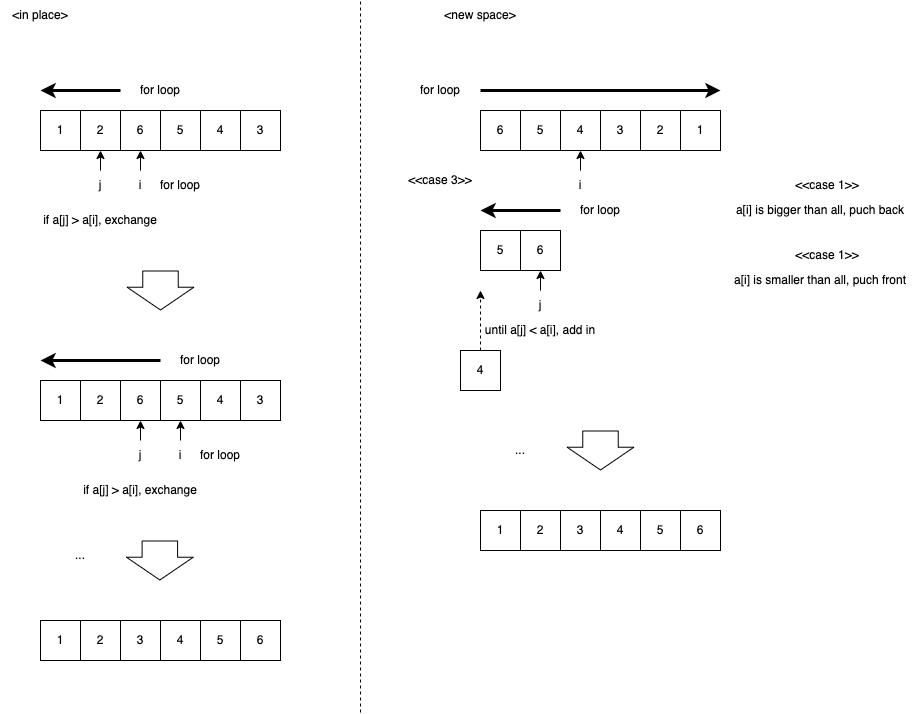

The diagram above was exported from draw.io. Its source (the exported page's mxGraphModel, read from the mxfile embedded in the PNG):
<mxGraphModel dx="882" dy="457" grid="1" gridSize="10" guides="1" tooltips="1" connect="1" arrows="1" fold="1" page="1" pageScale="1" pageWidth="827" pageHeight="1169" math="0" shadow="0">
  <root>
    <mxCell id="0" />
    <mxCell id="1" parent="0" />
    <mxCell id="kfJ6wqgy1QR0URSI8LIv-3" value="2" style="whiteSpace=wrap;html=1;aspect=fixed;" parent="1" vertex="1">
      <mxGeometry x="160" y="120" width="40" height="40" as="geometry" />
    </mxCell>
    <mxCell id="kfJ6wqgy1QR0URSI8LIv-4" value="1" style="whiteSpace=wrap;html=1;aspect=fixed;" parent="1" vertex="1">
      <mxGeometry x="120" y="120" width="40" height="40" as="geometry" />
    </mxCell>
    <mxCell id="kfJ6wqgy1QR0URSI8LIv-5" value="6" style="whiteSpace=wrap;html=1;aspect=fixed;" parent="1" vertex="1">
      <mxGeometry x="200" y="120" width="40" height="40" as="geometry" />
    </mxCell>
    <mxCell id="kfJ6wqgy1QR0URSI8LIv-6" value="4" style="whiteSpace=wrap;html=1;aspect=fixed;" parent="1" vertex="1">
      <mxGeometry x="280" y="120" width="40" height="40" as="geometry" />
    </mxCell>
    <mxCell id="kfJ6wqgy1QR0URSI8LIv-7" value="5" style="whiteSpace=wrap;html=1;aspect=fixed;" parent="1" vertex="1">
      <mxGeometry x="240" y="120" width="40" height="40" as="geometry" />
    </mxCell>
    <mxCell id="kfJ6wqgy1QR0URSI8LIv-8" value="3" style="whiteSpace=wrap;html=1;aspect=fixed;" parent="1" vertex="1">
      <mxGeometry x="320" y="120" width="40" height="40" as="geometry" />
    </mxCell>
    <mxCell id="kfJ6wqgy1QR0URSI8LIv-9" value="2" style="whiteSpace=wrap;html=1;aspect=fixed;" parent="1" vertex="1">
      <mxGeometry x="160" y="630" width="40" height="40" as="geometry" />
    </mxCell>
    <mxCell id="kfJ6wqgy1QR0URSI8LIv-10" value="1" style="whiteSpace=wrap;html=1;aspect=fixed;" parent="1" vertex="1">
      <mxGeometry x="120" y="630" width="40" height="40" as="geometry" />
    </mxCell>
    <mxCell id="kfJ6wqgy1QR0URSI8LIv-11" value="3" style="whiteSpace=wrap;html=1;aspect=fixed;" parent="1" vertex="1">
      <mxGeometry x="200" y="630" width="40" height="40" as="geometry" />
    </mxCell>
    <mxCell id="kfJ6wqgy1QR0URSI8LIv-12" value="5" style="whiteSpace=wrap;html=1;aspect=fixed;" parent="1" vertex="1">
      <mxGeometry x="280" y="630" width="40" height="40" as="geometry" />
    </mxCell>
    <mxCell id="kfJ6wqgy1QR0URSI8LIv-13" value="4" style="whiteSpace=wrap;html=1;aspect=fixed;" parent="1" vertex="1">
      <mxGeometry x="240" y="630" width="40" height="40" as="geometry" />
    </mxCell>
    <mxCell id="kfJ6wqgy1QR0URSI8LIv-14" value="6" style="whiteSpace=wrap;html=1;aspect=fixed;" parent="1" vertex="1">
      <mxGeometry x="320" y="630" width="40" height="40" as="geometry" />
    </mxCell>
    <mxCell id="kfJ6wqgy1QR0URSI8LIv-15" value="for loop" style="text;html=1;strokeColor=none;fillColor=none;align=center;verticalAlign=middle;whiteSpace=wrap;rounded=0;" parent="1" vertex="1">
      <mxGeometry x="200" y="90" width="80" height="20" as="geometry" />
    </mxCell>
    <mxCell id="kfJ6wqgy1QR0URSI8LIv-16" value="2" style="whiteSpace=wrap;html=1;aspect=fixed;" parent="1" vertex="1">
      <mxGeometry x="160" y="390" width="40" height="40" as="geometry" />
    </mxCell>
    <mxCell id="kfJ6wqgy1QR0URSI8LIv-17" value="1" style="whiteSpace=wrap;html=1;aspect=fixed;" parent="1" vertex="1">
      <mxGeometry x="120" y="390" width="40" height="40" as="geometry" />
    </mxCell>
    <mxCell id="kfJ6wqgy1QR0URSI8LIv-18" value="6" style="whiteSpace=wrap;html=1;aspect=fixed;" parent="1" vertex="1">
      <mxGeometry x="200" y="390" width="40" height="40" as="geometry" />
    </mxCell>
    <mxCell id="kfJ6wqgy1QR0URSI8LIv-19" value="4" style="whiteSpace=wrap;html=1;aspect=fixed;" parent="1" vertex="1">
      <mxGeometry x="280" y="390" width="40" height="40" as="geometry" />
    </mxCell>
    <mxCell id="kfJ6wqgy1QR0URSI8LIv-20" value="5" style="whiteSpace=wrap;html=1;aspect=fixed;" parent="1" vertex="1">
      <mxGeometry x="240" y="390" width="40" height="40" as="geometry" />
    </mxCell>
    <mxCell id="kfJ6wqgy1QR0URSI8LIv-21" value="" style="shape=flexArrow;endArrow=classic;html=1;rounded=0;endWidth=30.32258064516129;endSize=7.258064516129032;width=35.483870967741936;" parent="1" edge="1">
      <mxGeometry width="50" height="50" relative="1" as="geometry">
        <mxPoint x="239.3499999999999" y="550" as="sourcePoint" />
        <mxPoint x="239.3499999999999" y="590" as="targetPoint" />
      </mxGeometry>
    </mxCell>
    <mxCell id="kfJ6wqgy1QR0URSI8LIv-22" value="..." style="text;html=1;strokeColor=none;fillColor=none;align=center;verticalAlign=middle;whiteSpace=wrap;rounded=0;" parent="1" vertex="1">
      <mxGeometry x="120" y="550" width="80" height="30" as="geometry" />
    </mxCell>
    <mxCell id="kfJ6wqgy1QR0URSI8LIv-23" value="3" style="whiteSpace=wrap;html=1;aspect=fixed;" parent="1" vertex="1">
      <mxGeometry x="320" y="390" width="40" height="40" as="geometry" />
    </mxCell>
    <mxCell id="kfJ6wqgy1QR0URSI8LIv-24" value="" style="endArrow=classic;html=1;rounded=0;entryX=0.5;entryY=1;entryDx=0;entryDy=0;exitX=0;exitY=0;exitDx=0;exitDy=0;" parent="1" source="kfJ6wqgy1QR0URSI8LIv-28" target="kfJ6wqgy1QR0URSI8LIv-3" edge="1">
      <mxGeometry width="50" height="50" relative="1" as="geometry">
        <mxPoint x="140" y="200" as="sourcePoint" />
        <mxPoint x="140" y="120" as="targetPoint" />
      </mxGeometry>
    </mxCell>
    <mxCell id="kfJ6wqgy1QR0URSI8LIv-25" value="j" style="text;html=1;strokeColor=none;fillColor=none;align=center;verticalAlign=middle;whiteSpace=wrap;rounded=0;" parent="1" vertex="1">
      <mxGeometry x="140" y="180" width="80" height="30" as="geometry" />
    </mxCell>
    <mxCell id="kfJ6wqgy1QR0URSI8LIv-26" value="" style="endArrow=classic;html=1;rounded=0;strokeWidth=3;exitX=0;exitY=0.5;exitDx=0;exitDy=0;" parent="1" source="kfJ6wqgy1QR0URSI8LIv-15" edge="1">
      <mxGeometry width="50" height="50" relative="1" as="geometry">
        <mxPoint x="190" y="90" as="sourcePoint" />
        <mxPoint x="120" y="100" as="targetPoint" />
      </mxGeometry>
    </mxCell>
    <mxCell id="kfJ6wqgy1QR0URSI8LIv-27" value="" style="endArrow=classic;html=1;rounded=0;entryX=0.5;entryY=1;entryDx=0;entryDy=0;exitX=0.5;exitY=0;exitDx=0;exitDy=0;" parent="1" source="kfJ6wqgy1QR0URSI8LIv-28" target="kfJ6wqgy1QR0URSI8LIv-5" edge="1">
      <mxGeometry width="50" height="50" relative="1" as="geometry">
        <mxPoint x="340" y="180" as="sourcePoint" />
        <mxPoint x="339.68000000000006" y="120" as="targetPoint" />
      </mxGeometry>
    </mxCell>
    <mxCell id="kfJ6wqgy1QR0URSI8LIv-28" value="i" style="text;html=1;strokeColor=none;fillColor=none;align=center;verticalAlign=middle;whiteSpace=wrap;rounded=0;" parent="1" vertex="1">
      <mxGeometry x="180" y="180" width="80" height="30" as="geometry" />
    </mxCell>
    <mxCell id="kfJ6wqgy1QR0URSI8LIv-30" value="if a[j] &amp;gt; a[i], exchange" style="text;html=1;strokeColor=none;fillColor=none;align=center;verticalAlign=middle;whiteSpace=wrap;rounded=0;" parent="1" vertex="1">
      <mxGeometry x="100" y="220" width="160" height="20" as="geometry" />
    </mxCell>
    <mxCell id="kfJ6wqgy1QR0URSI8LIv-39" value="" style="shape=flexArrow;endArrow=classic;html=1;rounded=0;endWidth=30.32258064516129;endSize=7.258064516129032;width=35.483870967741936;" parent="1" edge="1">
      <mxGeometry width="50" height="50" relative="1" as="geometry">
        <mxPoint x="240" y="280" as="sourcePoint" />
        <mxPoint x="240" y="320" as="targetPoint" />
      </mxGeometry>
    </mxCell>
    <mxCell id="kfJ6wqgy1QR0URSI8LIv-40" value="&amp;lt;in place&amp;gt;" style="text;html=1;strokeColor=none;fillColor=none;align=center;verticalAlign=middle;whiteSpace=wrap;rounded=0;" parent="1" vertex="1">
      <mxGeometry x="80" y="10" width="80" height="30" as="geometry" />
    </mxCell>
    <mxCell id="kfJ6wqgy1QR0URSI8LIv-41" value="5" style="whiteSpace=wrap;html=1;aspect=fixed;" parent="1" vertex="1">
      <mxGeometry x="600" y="120" width="40" height="40" as="geometry" />
    </mxCell>
    <mxCell id="kfJ6wqgy1QR0URSI8LIv-42" value="6" style="whiteSpace=wrap;html=1;aspect=fixed;" parent="1" vertex="1">
      <mxGeometry x="560" y="120" width="40" height="40" as="geometry" />
    </mxCell>
    <mxCell id="kfJ6wqgy1QR0URSI8LIv-43" value="4" style="whiteSpace=wrap;html=1;aspect=fixed;" parent="1" vertex="1">
      <mxGeometry x="640" y="120" width="40" height="40" as="geometry" />
    </mxCell>
    <mxCell id="kfJ6wqgy1QR0URSI8LIv-44" value="2" style="whiteSpace=wrap;html=1;aspect=fixed;" parent="1" vertex="1">
      <mxGeometry x="720" y="120" width="40" height="40" as="geometry" />
    </mxCell>
    <mxCell id="kfJ6wqgy1QR0URSI8LIv-45" value="3" style="whiteSpace=wrap;html=1;aspect=fixed;" parent="1" vertex="1">
      <mxGeometry x="680" y="120" width="40" height="40" as="geometry" />
    </mxCell>
    <mxCell id="kfJ6wqgy1QR0URSI8LIv-46" value="1" style="whiteSpace=wrap;html=1;aspect=fixed;" parent="1" vertex="1">
      <mxGeometry x="760" y="120" width="40" height="40" as="geometry" />
    </mxCell>
    <mxCell id="kfJ6wqgy1QR0URSI8LIv-47" value="2" style="whiteSpace=wrap;html=1;aspect=fixed;" parent="1" vertex="1">
      <mxGeometry x="600" y="520" width="40" height="40" as="geometry" />
    </mxCell>
    <mxCell id="kfJ6wqgy1QR0URSI8LIv-48" value="1" style="whiteSpace=wrap;html=1;aspect=fixed;" parent="1" vertex="1">
      <mxGeometry x="560" y="520" width="40" height="40" as="geometry" />
    </mxCell>
    <mxCell id="kfJ6wqgy1QR0URSI8LIv-49" value="3" style="whiteSpace=wrap;html=1;aspect=fixed;" parent="1" vertex="1">
      <mxGeometry x="640" y="520" width="40" height="40" as="geometry" />
    </mxCell>
    <mxCell id="kfJ6wqgy1QR0URSI8LIv-50" value="5" style="whiteSpace=wrap;html=1;aspect=fixed;" parent="1" vertex="1">
      <mxGeometry x="720" y="520" width="40" height="40" as="geometry" />
    </mxCell>
    <mxCell id="kfJ6wqgy1QR0URSI8LIv-51" value="4" style="whiteSpace=wrap;html=1;aspect=fixed;" parent="1" vertex="1">
      <mxGeometry x="680" y="520" width="40" height="40" as="geometry" />
    </mxCell>
    <mxCell id="kfJ6wqgy1QR0URSI8LIv-52" value="6" style="whiteSpace=wrap;html=1;aspect=fixed;" parent="1" vertex="1">
      <mxGeometry x="760" y="520" width="40" height="40" as="geometry" />
    </mxCell>
    <mxCell id="kfJ6wqgy1QR0URSI8LIv-53" value="for loop" style="text;html=1;strokeColor=none;fillColor=none;align=center;verticalAlign=middle;whiteSpace=wrap;rounded=0;" parent="1" vertex="1">
      <mxGeometry x="480" y="90" width="80" height="20" as="geometry" />
    </mxCell>
    <mxCell id="kfJ6wqgy1QR0URSI8LIv-60" value="..." style="text;html=1;strokeColor=none;fillColor=none;align=center;verticalAlign=middle;whiteSpace=wrap;rounded=0;" parent="1" vertex="1">
      <mxGeometry x="560" y="445" width="80" height="30" as="geometry" />
    </mxCell>
    <mxCell id="kfJ6wqgy1QR0URSI8LIv-62" value="" style="endArrow=classic;html=1;rounded=0;entryX=0.5;entryY=1;entryDx=0;entryDy=0;exitX=0.5;exitY=0;exitDx=0;exitDy=0;" parent="1" source="kfJ6wqgy1QR0URSI8LIv-63" edge="1">
      <mxGeometry width="50" height="50" relative="1" as="geometry">
        <mxPoint x="620" y="200" as="sourcePoint" />
        <mxPoint x="660" y="160" as="targetPoint" />
      </mxGeometry>
    </mxCell>
    <mxCell id="kfJ6wqgy1QR0URSI8LIv-63" value="i" style="text;html=1;strokeColor=none;fillColor=none;align=center;verticalAlign=middle;whiteSpace=wrap;rounded=0;" parent="1" vertex="1">
      <mxGeometry x="620" y="180" width="80" height="30" as="geometry" />
    </mxCell>
    <mxCell id="kfJ6wqgy1QR0URSI8LIv-64" value="" style="endArrow=classic;html=1;rounded=0;strokeWidth=3;exitX=1;exitY=0.5;exitDx=0;exitDy=0;" parent="1" source="kfJ6wqgy1QR0URSI8LIv-53" edge="1">
      <mxGeometry width="50" height="50" relative="1" as="geometry">
        <mxPoint x="600" y="95" as="sourcePoint" />
        <mxPoint x="800" y="100" as="targetPoint" />
      </mxGeometry>
    </mxCell>
    <mxCell id="kfJ6wqgy1QR0URSI8LIv-77" value="" style="shape=flexArrow;endArrow=classic;html=1;rounded=0;endWidth=30.32258064516129;endSize=7.258064516129032;width=35.483870967741936;" parent="1" edge="1">
      <mxGeometry width="50" height="50" relative="1" as="geometry">
        <mxPoint x="680" y="440" as="sourcePoint" />
        <mxPoint x="680" y="480" as="targetPoint" />
      </mxGeometry>
    </mxCell>
    <mxCell id="kfJ6wqgy1QR0URSI8LIv-78" value="&amp;lt;new space&amp;gt;" style="text;html=1;strokeColor=none;fillColor=none;align=center;verticalAlign=middle;whiteSpace=wrap;rounded=0;" parent="1" vertex="1">
      <mxGeometry x="520" y="10" width="80" height="30" as="geometry" />
    </mxCell>
    <mxCell id="kfJ6wqgy1QR0URSI8LIv-80" value="for loop" style="text;html=1;strokeColor=none;fillColor=none;align=center;verticalAlign=middle;whiteSpace=wrap;rounded=0;" parent="1" vertex="1">
      <mxGeometry x="220" y="185" width="80" height="20" as="geometry" />
    </mxCell>
    <mxCell id="kfJ6wqgy1QR0URSI8LIv-82" value="for loop" style="text;html=1;strokeColor=none;fillColor=none;align=center;verticalAlign=middle;whiteSpace=wrap;rounded=0;" parent="1" vertex="1">
      <mxGeometry x="240" y="360" width="80" height="20" as="geometry" />
    </mxCell>
    <mxCell id="kfJ6wqgy1QR0URSI8LIv-83" value="" style="endArrow=classic;html=1;rounded=0;entryX=0.5;entryY=1;entryDx=0;entryDy=0;exitX=0;exitY=0;exitDx=0;exitDy=0;" parent="1" source="kfJ6wqgy1QR0URSI8LIv-87" edge="1">
      <mxGeometry width="50" height="50" relative="1" as="geometry">
        <mxPoint x="180" y="470" as="sourcePoint" />
        <mxPoint x="220" y="430" as="targetPoint" />
      </mxGeometry>
    </mxCell>
    <mxCell id="kfJ6wqgy1QR0URSI8LIv-84" value="j" style="text;html=1;strokeColor=none;fillColor=none;align=center;verticalAlign=middle;whiteSpace=wrap;rounded=0;" parent="1" vertex="1">
      <mxGeometry x="180" y="450" width="80" height="30" as="geometry" />
    </mxCell>
    <mxCell id="kfJ6wqgy1QR0URSI8LIv-85" value="" style="endArrow=classic;html=1;rounded=0;strokeWidth=3;exitX=0;exitY=0.5;exitDx=0;exitDy=0;" parent="1" source="kfJ6wqgy1QR0URSI8LIv-82" edge="1">
      <mxGeometry width="50" height="50" relative="1" as="geometry">
        <mxPoint x="190" y="360" as="sourcePoint" />
        <mxPoint x="120" y="370" as="targetPoint" />
      </mxGeometry>
    </mxCell>
    <mxCell id="kfJ6wqgy1QR0URSI8LIv-86" value="" style="endArrow=classic;html=1;rounded=0;entryX=0.5;entryY=1;entryDx=0;entryDy=0;exitX=0.5;exitY=0;exitDx=0;exitDy=0;" parent="1" source="kfJ6wqgy1QR0URSI8LIv-87" edge="1">
      <mxGeometry width="50" height="50" relative="1" as="geometry">
        <mxPoint x="380" y="450" as="sourcePoint" />
        <mxPoint x="260" y="430" as="targetPoint" />
      </mxGeometry>
    </mxCell>
    <mxCell id="kfJ6wqgy1QR0URSI8LIv-87" value="i" style="text;html=1;strokeColor=none;fillColor=none;align=center;verticalAlign=middle;whiteSpace=wrap;rounded=0;" parent="1" vertex="1">
      <mxGeometry x="220" y="450" width="80" height="30" as="geometry" />
    </mxCell>
    <mxCell id="kfJ6wqgy1QR0URSI8LIv-88" value="if a[j] &amp;gt; a[i], exchange" style="text;html=1;strokeColor=none;fillColor=none;align=center;verticalAlign=middle;whiteSpace=wrap;rounded=0;" parent="1" vertex="1">
      <mxGeometry x="140" y="490" width="160" height="20" as="geometry" />
    </mxCell>
    <mxCell id="kfJ6wqgy1QR0URSI8LIv-89" value="for loop" style="text;html=1;strokeColor=none;fillColor=none;align=center;verticalAlign=middle;whiteSpace=wrap;rounded=0;" parent="1" vertex="1">
      <mxGeometry x="260" y="455" width="80" height="20" as="geometry" />
    </mxCell>
    <mxCell id="kfJ6wqgy1QR0URSI8LIv-90" value="6" style="whiteSpace=wrap;html=1;aspect=fixed;" parent="1" vertex="1">
      <mxGeometry x="600" y="240" width="40" height="40" as="geometry" />
    </mxCell>
    <mxCell id="kfJ6wqgy1QR0URSI8LIv-92" value="5" style="whiteSpace=wrap;html=1;aspect=fixed;" parent="1" vertex="1">
      <mxGeometry x="560" y="240" width="40" height="40" as="geometry" />
    </mxCell>
    <mxCell id="kfJ6wqgy1QR0URSI8LIv-93" value="for loop" style="text;html=1;strokeColor=none;fillColor=none;align=center;verticalAlign=middle;whiteSpace=wrap;rounded=0;" parent="1" vertex="1">
      <mxGeometry x="640" y="210" width="80" height="20" as="geometry" />
    </mxCell>
    <mxCell id="kfJ6wqgy1QR0URSI8LIv-94" value="" style="endArrow=classic;html=1;rounded=0;strokeWidth=3;exitX=0;exitY=0.5;exitDx=0;exitDy=0;" parent="1" source="kfJ6wqgy1QR0URSI8LIv-93" edge="1">
      <mxGeometry width="50" height="50" relative="1" as="geometry">
        <mxPoint x="630" y="210" as="sourcePoint" />
        <mxPoint x="560" y="220" as="targetPoint" />
      </mxGeometry>
    </mxCell>
    <mxCell id="kfJ6wqgy1QR0URSI8LIv-95" value="" style="endArrow=classic;html=1;rounded=0;entryX=0.5;entryY=1;entryDx=0;entryDy=0;exitX=0;exitY=0;exitDx=0;exitDy=0;" parent="1" edge="1">
      <mxGeometry width="50" height="50" relative="1" as="geometry">
        <mxPoint x="620" y="300" as="sourcePoint" />
        <mxPoint x="620" y="280" as="targetPoint" />
      </mxGeometry>
    </mxCell>
    <mxCell id="kfJ6wqgy1QR0URSI8LIv-96" value="j" style="text;html=1;strokeColor=none;fillColor=none;align=center;verticalAlign=middle;whiteSpace=wrap;rounded=0;" parent="1" vertex="1">
      <mxGeometry x="580" y="300" width="80" height="30" as="geometry" />
    </mxCell>
    <mxCell id="kfJ6wqgy1QR0URSI8LIv-97" value="until a[j] &amp;lt; a[i], add in" style="text;html=1;strokeColor=none;fillColor=none;align=center;verticalAlign=middle;whiteSpace=wrap;rounded=0;" parent="1" vertex="1">
      <mxGeometry x="540" y="330" width="160" height="20" as="geometry" />
    </mxCell>
    <mxCell id="kfJ6wqgy1QR0URSI8LIv-98" value="&amp;lt;&amp;lt;case 3&amp;gt;&amp;gt;" style="text;html=1;strokeColor=none;fillColor=none;align=center;verticalAlign=middle;whiteSpace=wrap;rounded=0;" parent="1" vertex="1">
      <mxGeometry x="480" y="175" width="80" height="30" as="geometry" />
    </mxCell>
    <mxCell id="kfJ6wqgy1QR0URSI8LIv-99" value="&amp;lt;&amp;lt;case 1&amp;gt;&amp;gt;" style="text;html=1;strokeColor=none;fillColor=none;align=center;verticalAlign=middle;whiteSpace=wrap;rounded=0;" parent="1" vertex="1">
      <mxGeometry x="867" y="180" width="80" height="30" as="geometry" />
    </mxCell>
    <mxCell id="kfJ6wqgy1QR0URSI8LIv-100" value="a[i] is bigger than all, puch back" style="text;html=1;strokeColor=none;fillColor=none;align=center;verticalAlign=middle;whiteSpace=wrap;rounded=0;" parent="1" vertex="1">
      <mxGeometry x="800" y="210" width="200" height="20" as="geometry" />
    </mxCell>
    <mxCell id="kfJ6wqgy1QR0URSI8LIv-101" value="&amp;lt;&amp;lt;case 1&amp;gt;&amp;gt;" style="text;html=1;strokeColor=none;fillColor=none;align=center;verticalAlign=middle;whiteSpace=wrap;rounded=0;" parent="1" vertex="1">
      <mxGeometry x="867" y="250" width="80" height="30" as="geometry" />
    </mxCell>
    <mxCell id="kfJ6wqgy1QR0URSI8LIv-102" value="a[i] is smaller than all, puch front" style="text;html=1;strokeColor=none;fillColor=none;align=center;verticalAlign=middle;whiteSpace=wrap;rounded=0;" parent="1" vertex="1">
      <mxGeometry x="800" y="280" width="200" height="20" as="geometry" />
    </mxCell>
    <mxCell id="kfJ6wqgy1QR0URSI8LIv-104" style="edgeStyle=orthogonalEdgeStyle;rounded=0;orthogonalLoop=1;jettySize=auto;html=1;dashed=1;" parent="1" source="kfJ6wqgy1QR0URSI8LIv-103" edge="1">
      <mxGeometry relative="1" as="geometry">
        <mxPoint x="560" y="300" as="targetPoint" />
      </mxGeometry>
    </mxCell>
    <mxCell id="kfJ6wqgy1QR0URSI8LIv-103" value="4" style="whiteSpace=wrap;html=1;aspect=fixed;" parent="1" vertex="1">
      <mxGeometry x="540" y="360" width="40" height="40" as="geometry" />
    </mxCell>
    <mxCell id="kfJ6wqgy1QR0URSI8LIv-105" value="" style="endArrow=none;dashed=1;html=1;rounded=0;" parent="1" edge="1">
      <mxGeometry width="50" height="50" relative="1" as="geometry">
        <mxPoint x="440" y="722" as="sourcePoint" />
        <mxPoint x="440" y="10" as="targetPoint" />
      </mxGeometry>
    </mxCell>
  </root>
</mxGraphModel>